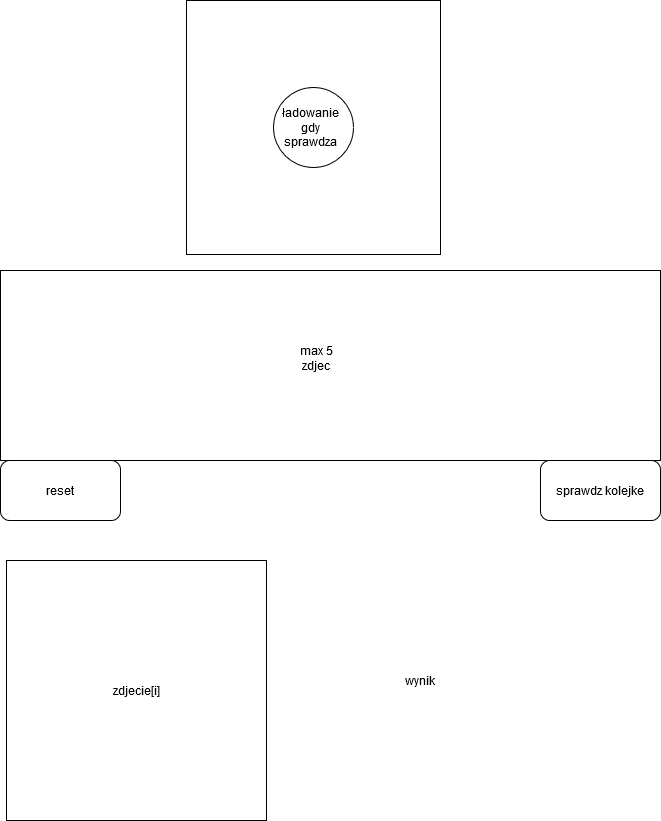

The diagram above was exported from draw.io. Its source (the exported page's mxGraphModel, read from the mxfile embedded in the PNG):
<mxGraphModel dx="1038" dy="575" grid="1" gridSize="10" guides="1" tooltips="1" connect="1" arrows="1" fold="1" page="1" pageScale="1" pageWidth="827" pageHeight="1169" math="0" shadow="0">
  <root>
    <mxCell id="0" />
    <mxCell id="1" parent="0" />
    <mxCell id="q7cEO8juDui5VYJGjpbg-1" value="" style="rounded=0;whiteSpace=wrap;html=1;" vertex="1" parent="1">
      <mxGeometry x="84" y="290" width="660" height="190" as="geometry" />
    </mxCell>
    <mxCell id="q7cEO8juDui5VYJGjpbg-2" value="" style="whiteSpace=wrap;html=1;aspect=fixed;" vertex="1" parent="1">
      <mxGeometry x="270" y="20" width="254" height="254" as="geometry" />
    </mxCell>
    <mxCell id="q7cEO8juDui5VYJGjpbg-3" value="" style="ellipse;whiteSpace=wrap;html=1;aspect=fixed;" vertex="1" parent="1">
      <mxGeometry x="357" y="107" width="80" height="80" as="geometry" />
    </mxCell>
    <mxCell id="q7cEO8juDui5VYJGjpbg-4" value="ładowanie gdy sprawdza" style="text;html=1;strokeColor=none;fillColor=none;align=center;verticalAlign=middle;whiteSpace=wrap;rounded=0;" vertex="1" parent="1">
      <mxGeometry x="374" y="137" width="40" height="20" as="geometry" />
    </mxCell>
    <mxCell id="q7cEO8juDui5VYJGjpbg-5" value="&lt;div&gt;max 5 zdjec&lt;/div&gt;&lt;div&gt;&lt;br&gt;&lt;/div&gt;" style="text;html=1;strokeColor=none;fillColor=none;align=center;verticalAlign=middle;whiteSpace=wrap;rounded=0;" vertex="1" parent="1">
      <mxGeometry x="380" y="375" width="40" height="20" as="geometry" />
    </mxCell>
    <mxCell id="q7cEO8juDui5VYJGjpbg-6" value="sprawdz kolejke" style="rounded=1;whiteSpace=wrap;html=1;" vertex="1" parent="1">
      <mxGeometry x="624" y="480" width="120" height="60" as="geometry" />
    </mxCell>
    <mxCell id="q7cEO8juDui5VYJGjpbg-7" value="reset" style="rounded=1;whiteSpace=wrap;html=1;" vertex="1" parent="1">
      <mxGeometry x="84" y="480" width="120" height="60" as="geometry" />
    </mxCell>
    <mxCell id="q7cEO8juDui5VYJGjpbg-8" value="zdjecie[i]" style="rounded=0;whiteSpace=wrap;html=1;" vertex="1" parent="1">
      <mxGeometry x="90" y="580" width="260" height="260" as="geometry" />
    </mxCell>
    <mxCell id="q7cEO8juDui5VYJGjpbg-9" value="wynik" style="text;html=1;strokeColor=none;fillColor=none;align=center;verticalAlign=middle;whiteSpace=wrap;rounded=0;" vertex="1" parent="1">
      <mxGeometry x="484" y="690" width="40" height="20" as="geometry" />
    </mxCell>
  </root>
</mxGraphModel>